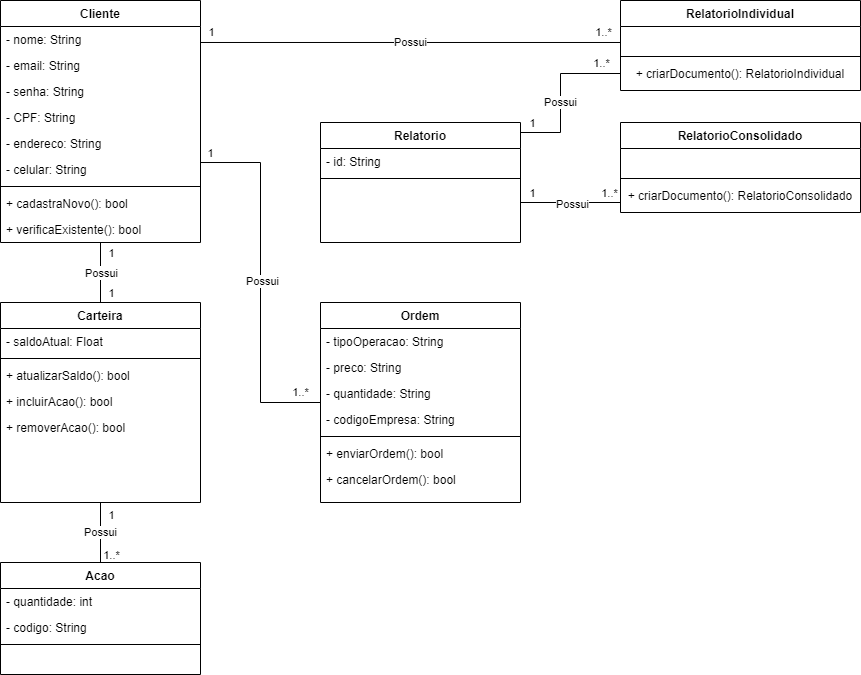

The diagram above was exported from draw.io. Its source (the exported page's mxGraphModel, read from the mxfile embedded in the PNG):
<mxGraphModel dx="1422" dy="705" grid="1" gridSize="10" guides="1" tooltips="1" connect="1" arrows="1" fold="1" page="1" pageScale="1" pageWidth="827" pageHeight="1169" math="0" shadow="0">
  <root>
    <mxCell id="WIyWlLk6GJQsqaUBKTNV-0" />
    <mxCell id="WIyWlLk6GJQsqaUBKTNV-1" parent="WIyWlLk6GJQsqaUBKTNV-0" />
    <mxCell id="zkfFHV4jXpPFQw0GAbJ--0" value="Cliente" style="swimlane;fontStyle=1;align=center;verticalAlign=top;childLayout=stackLayout;horizontal=1;startSize=26;horizontalStack=0;resizeParent=1;resizeLast=0;collapsible=1;marginBottom=0;rounded=0;shadow=0;strokeWidth=1;" parent="WIyWlLk6GJQsqaUBKTNV-1" vertex="1">
      <mxGeometry x="120" y="38" width="200" height="242" as="geometry">
        <mxRectangle x="230" y="140" width="160" height="26" as="alternateBounds" />
      </mxGeometry>
    </mxCell>
    <mxCell id="zkfFHV4jXpPFQw0GAbJ--1" value="- nome: String" style="text;align=left;verticalAlign=top;spacingLeft=4;spacingRight=4;overflow=hidden;rotatable=0;points=[[0,0.5],[1,0.5]];portConstraint=eastwest;" parent="zkfFHV4jXpPFQw0GAbJ--0" vertex="1">
      <mxGeometry y="26" width="200" height="26" as="geometry" />
    </mxCell>
    <mxCell id="zkfFHV4jXpPFQw0GAbJ--2" value="- email: String" style="text;align=left;verticalAlign=top;spacingLeft=4;spacingRight=4;overflow=hidden;rotatable=0;points=[[0,0.5],[1,0.5]];portConstraint=eastwest;rounded=0;shadow=0;html=0;" parent="zkfFHV4jXpPFQw0GAbJ--0" vertex="1">
      <mxGeometry y="52" width="200" height="26" as="geometry" />
    </mxCell>
    <mxCell id="zkfFHV4jXpPFQw0GAbJ--3" value="- senha: String" style="text;align=left;verticalAlign=top;spacingLeft=4;spacingRight=4;overflow=hidden;rotatable=0;points=[[0,0.5],[1,0.5]];portConstraint=eastwest;rounded=0;shadow=0;html=0;" parent="zkfFHV4jXpPFQw0GAbJ--0" vertex="1">
      <mxGeometry y="78" width="200" height="26" as="geometry" />
    </mxCell>
    <mxCell id="2HFZGnpfBlxPE-9M7KHp-1" value="- CPF: String" style="text;align=left;verticalAlign=top;spacingLeft=4;spacingRight=4;overflow=hidden;rotatable=0;points=[[0,0.5],[1,0.5]];portConstraint=eastwest;rounded=0;shadow=0;html=0;" parent="zkfFHV4jXpPFQw0GAbJ--0" vertex="1">
      <mxGeometry y="104" width="200" height="26" as="geometry" />
    </mxCell>
    <mxCell id="2HFZGnpfBlxPE-9M7KHp-2" value="- endereco: String" style="text;align=left;verticalAlign=top;spacingLeft=4;spacingRight=4;overflow=hidden;rotatable=0;points=[[0,0.5],[1,0.5]];portConstraint=eastwest;rounded=0;shadow=0;html=0;" parent="zkfFHV4jXpPFQw0GAbJ--0" vertex="1">
      <mxGeometry y="130" width="200" height="26" as="geometry" />
    </mxCell>
    <mxCell id="2HFZGnpfBlxPE-9M7KHp-3" value="- celular: String" style="text;align=left;verticalAlign=top;spacingLeft=4;spacingRight=4;overflow=hidden;rotatable=0;points=[[0,0.5],[1,0.5]];portConstraint=eastwest;rounded=0;shadow=0;html=0;" parent="zkfFHV4jXpPFQw0GAbJ--0" vertex="1">
      <mxGeometry y="156" width="200" height="26" as="geometry" />
    </mxCell>
    <mxCell id="zkfFHV4jXpPFQw0GAbJ--4" value="" style="line;html=1;strokeWidth=1;align=left;verticalAlign=middle;spacingTop=-1;spacingLeft=3;spacingRight=3;rotatable=0;labelPosition=right;points=[];portConstraint=eastwest;" parent="zkfFHV4jXpPFQw0GAbJ--0" vertex="1">
      <mxGeometry y="182" width="200" height="8" as="geometry" />
    </mxCell>
    <mxCell id="2HFZGnpfBlxPE-9M7KHp-4" value="+ cadastraNovo(): bool" style="text;align=left;verticalAlign=top;spacingLeft=4;spacingRight=4;overflow=hidden;rotatable=0;points=[[0,0.5],[1,0.5]];portConstraint=eastwest;" parent="zkfFHV4jXpPFQw0GAbJ--0" vertex="1">
      <mxGeometry y="190" width="200" height="26" as="geometry" />
    </mxCell>
    <mxCell id="zkfFHV4jXpPFQw0GAbJ--5" value="+ verificaExistente(): bool" style="text;align=left;verticalAlign=top;spacingLeft=4;spacingRight=4;overflow=hidden;rotatable=0;points=[[0,0.5],[1,0.5]];portConstraint=eastwest;" parent="zkfFHV4jXpPFQw0GAbJ--0" vertex="1">
      <mxGeometry y="216" width="200" height="26" as="geometry" />
    </mxCell>
    <mxCell id="2HFZGnpfBlxPE-9M7KHp-13" value="Relatorio" style="swimlane;fontStyle=1;align=center;verticalAlign=top;childLayout=stackLayout;horizontal=1;startSize=26;horizontalStack=0;resizeParent=1;resizeLast=0;collapsible=1;marginBottom=0;rounded=0;shadow=0;strokeWidth=1;" parent="WIyWlLk6GJQsqaUBKTNV-1" vertex="1">
      <mxGeometry x="440" y="160" width="200" height="120" as="geometry">
        <mxRectangle x="230" y="140" width="160" height="26" as="alternateBounds" />
      </mxGeometry>
    </mxCell>
    <mxCell id="2HFZGnpfBlxPE-9M7KHp-18" value="- id: String" style="text;align=left;verticalAlign=top;spacingLeft=4;spacingRight=4;overflow=hidden;rotatable=0;points=[[0,0.5],[1,0.5]];portConstraint=eastwest;rounded=0;shadow=0;html=0;" parent="2HFZGnpfBlxPE-9M7KHp-13" vertex="1">
      <mxGeometry y="26" width="200" height="26" as="geometry" />
    </mxCell>
    <mxCell id="2HFZGnpfBlxPE-9M7KHp-20" value="" style="line;html=1;strokeWidth=1;align=left;verticalAlign=middle;spacingTop=-1;spacingLeft=3;spacingRight=3;rotatable=0;labelPosition=right;points=[];portConstraint=eastwest;" parent="2HFZGnpfBlxPE-9M7KHp-13" vertex="1">
      <mxGeometry y="52" width="200" height="8" as="geometry" />
    </mxCell>
    <mxCell id="2HFZGnpfBlxPE-9M7KHp-24" value="RelatorioIndividual" style="swimlane;fontStyle=1;align=center;verticalAlign=top;childLayout=stackLayout;horizontal=1;startSize=26;horizontalStack=0;resizeParent=1;resizeLast=0;collapsible=1;marginBottom=0;rounded=0;shadow=0;strokeWidth=1;" parent="WIyWlLk6GJQsqaUBKTNV-1" vertex="1">
      <mxGeometry x="740" y="38" width="240" height="90" as="geometry">
        <mxRectangle x="230" y="140" width="160" height="26" as="alternateBounds" />
      </mxGeometry>
    </mxCell>
    <mxCell id="2HFZGnpfBlxPE-9M7KHp-25" value="- id: String" style="text;align=left;verticalAlign=top;spacingLeft=4;spacingRight=4;overflow=hidden;rotatable=0;points=[[0,0.5],[1,0.5]];portConstraint=eastwest;rounded=0;shadow=0;html=0;fontColor=#FFFFFF;" parent="2HFZGnpfBlxPE-9M7KHp-24" vertex="1">
      <mxGeometry y="26" width="240" height="26" as="geometry" />
    </mxCell>
    <mxCell id="2HFZGnpfBlxPE-9M7KHp-26" value="" style="line;html=1;strokeWidth=1;align=left;verticalAlign=middle;spacingTop=-1;spacingLeft=3;spacingRight=3;rotatable=0;labelPosition=right;points=[];portConstraint=eastwest;" parent="2HFZGnpfBlxPE-9M7KHp-24" vertex="1">
      <mxGeometry y="52" width="240" height="8" as="geometry" />
    </mxCell>
    <mxCell id="2HFZGnpfBlxPE-9M7KHp-34" value="+ criarDocumento(): RelatorioIndividual" style="text;align=center;verticalAlign=middle;spacingLeft=4;spacingRight=4;overflow=hidden;rotatable=0;points=[[0,0.5],[1,0.5]];portConstraint=eastwest;labelPosition=center;verticalLabelPosition=middle;" parent="2HFZGnpfBlxPE-9M7KHp-24" vertex="1">
      <mxGeometry y="60" width="240" height="26" as="geometry" />
    </mxCell>
    <mxCell id="2HFZGnpfBlxPE-9M7KHp-35" value="RelatorioConsolidado" style="swimlane;fontStyle=1;align=center;verticalAlign=top;childLayout=stackLayout;horizontal=1;startSize=26;horizontalStack=0;resizeParent=1;resizeLast=0;collapsible=1;marginBottom=0;rounded=0;shadow=0;strokeWidth=1;" parent="WIyWlLk6GJQsqaUBKTNV-1" vertex="1">
      <mxGeometry x="740" y="160" width="240" height="90" as="geometry">
        <mxRectangle x="230" y="140" width="160" height="26" as="alternateBounds" />
      </mxGeometry>
    </mxCell>
    <mxCell id="2HFZGnpfBlxPE-9M7KHp-36" value="- id: String" style="text;align=left;verticalAlign=top;spacingLeft=4;spacingRight=4;overflow=hidden;rotatable=0;points=[[0,0.5],[1,0.5]];portConstraint=eastwest;rounded=0;shadow=0;html=0;fontColor=#FFFFFF;" parent="2HFZGnpfBlxPE-9M7KHp-35" vertex="1">
      <mxGeometry y="26" width="240" height="26" as="geometry" />
    </mxCell>
    <mxCell id="2HFZGnpfBlxPE-9M7KHp-37" value="" style="line;html=1;strokeWidth=1;align=left;verticalAlign=middle;spacingTop=-1;spacingLeft=3;spacingRight=3;rotatable=0;labelPosition=right;points=[];portConstraint=eastwest;" parent="2HFZGnpfBlxPE-9M7KHp-35" vertex="1">
      <mxGeometry y="52" width="240" height="8" as="geometry" />
    </mxCell>
    <mxCell id="2HFZGnpfBlxPE-9M7KHp-38" value="+ criarDocumento(): RelatorioConsolidado" style="text;align=center;verticalAlign=middle;spacingLeft=4;spacingRight=4;overflow=hidden;rotatable=0;points=[[0,0.5],[1,0.5]];portConstraint=eastwest;labelPosition=center;verticalLabelPosition=middle;" parent="2HFZGnpfBlxPE-9M7KHp-35" vertex="1">
      <mxGeometry y="60" width="240" height="26" as="geometry" />
    </mxCell>
    <mxCell id="2HFZGnpfBlxPE-9M7KHp-40" value="Ordem" style="swimlane;fontStyle=1;align=center;verticalAlign=top;childLayout=stackLayout;horizontal=1;startSize=26;horizontalStack=0;resizeParent=1;resizeLast=0;collapsible=1;marginBottom=0;rounded=0;shadow=0;strokeWidth=1;" parent="WIyWlLk6GJQsqaUBKTNV-1" vertex="1">
      <mxGeometry x="440" y="340" width="200" height="200" as="geometry">
        <mxRectangle x="230" y="140" width="160" height="26" as="alternateBounds" />
      </mxGeometry>
    </mxCell>
    <mxCell id="2HFZGnpfBlxPE-9M7KHp-41" value="- tipoOperacao: String" style="text;align=left;verticalAlign=top;spacingLeft=4;spacingRight=4;overflow=hidden;rotatable=0;points=[[0,0.5],[1,0.5]];portConstraint=eastwest;rounded=0;shadow=0;html=0;" parent="2HFZGnpfBlxPE-9M7KHp-40" vertex="1">
      <mxGeometry y="26" width="200" height="26" as="geometry" />
    </mxCell>
    <mxCell id="2HFZGnpfBlxPE-9M7KHp-43" value="- preco: String" style="text;align=left;verticalAlign=top;spacingLeft=4;spacingRight=4;overflow=hidden;rotatable=0;points=[[0,0.5],[1,0.5]];portConstraint=eastwest;rounded=0;shadow=0;html=0;" parent="2HFZGnpfBlxPE-9M7KHp-40" vertex="1">
      <mxGeometry y="52" width="200" height="26" as="geometry" />
    </mxCell>
    <mxCell id="2HFZGnpfBlxPE-9M7KHp-44" value="- quantidade: String" style="text;align=left;verticalAlign=top;spacingLeft=4;spacingRight=4;overflow=hidden;rotatable=0;points=[[0,0.5],[1,0.5]];portConstraint=eastwest;rounded=0;shadow=0;html=0;" parent="2HFZGnpfBlxPE-9M7KHp-40" vertex="1">
      <mxGeometry y="78" width="200" height="26" as="geometry" />
    </mxCell>
    <mxCell id="2HFZGnpfBlxPE-9M7KHp-55" value="- codigoEmpresa: String" style="text;align=left;verticalAlign=top;spacingLeft=4;spacingRight=4;overflow=hidden;rotatable=0;points=[[0,0.5],[1,0.5]];portConstraint=eastwest;rounded=0;shadow=0;html=0;" parent="2HFZGnpfBlxPE-9M7KHp-40" vertex="1">
      <mxGeometry y="104" width="200" height="26" as="geometry" />
    </mxCell>
    <mxCell id="2HFZGnpfBlxPE-9M7KHp-42" value="" style="line;html=1;strokeWidth=1;align=left;verticalAlign=middle;spacingTop=-1;spacingLeft=3;spacingRight=3;rotatable=0;labelPosition=right;points=[];portConstraint=eastwest;" parent="2HFZGnpfBlxPE-9M7KHp-40" vertex="1">
      <mxGeometry y="130" width="200" height="8" as="geometry" />
    </mxCell>
    <mxCell id="2HFZGnpfBlxPE-9M7KHp-45" value="+ enviarOrdem(): bool" style="text;align=left;verticalAlign=top;spacingLeft=4;spacingRight=4;overflow=hidden;rotatable=0;points=[[0,0.5],[1,0.5]];portConstraint=eastwest;rounded=0;shadow=0;html=0;" parent="2HFZGnpfBlxPE-9M7KHp-40" vertex="1">
      <mxGeometry y="138" width="200" height="26" as="geometry" />
    </mxCell>
    <mxCell id="2HFZGnpfBlxPE-9M7KHp-46" value="+ cancelarOrdem(): bool" style="text;align=left;verticalAlign=top;spacingLeft=4;spacingRight=4;overflow=hidden;rotatable=0;points=[[0,0.5],[1,0.5]];portConstraint=eastwest;rounded=0;shadow=0;html=0;" parent="2HFZGnpfBlxPE-9M7KHp-40" vertex="1">
      <mxGeometry y="164" width="200" height="26" as="geometry" />
    </mxCell>
    <mxCell id="2HFZGnpfBlxPE-9M7KHp-47" value="Carteira" style="swimlane;fontStyle=1;align=center;verticalAlign=top;childLayout=stackLayout;horizontal=1;startSize=26;horizontalStack=0;resizeParent=1;resizeLast=0;collapsible=1;marginBottom=0;rounded=0;shadow=0;strokeWidth=1;" parent="WIyWlLk6GJQsqaUBKTNV-1" vertex="1">
      <mxGeometry x="120" y="340" width="200" height="200" as="geometry">
        <mxRectangle x="230" y="140" width="160" height="26" as="alternateBounds" />
      </mxGeometry>
    </mxCell>
    <mxCell id="2HFZGnpfBlxPE-9M7KHp-48" value="- saldoAtual: Float" style="text;align=left;verticalAlign=top;spacingLeft=4;spacingRight=4;overflow=hidden;rotatable=0;points=[[0,0.5],[1,0.5]];portConstraint=eastwest;rounded=0;shadow=0;html=0;" parent="2HFZGnpfBlxPE-9M7KHp-47" vertex="1">
      <mxGeometry y="26" width="200" height="26" as="geometry" />
    </mxCell>
    <mxCell id="2HFZGnpfBlxPE-9M7KHp-51" value="" style="line;html=1;strokeWidth=1;align=left;verticalAlign=middle;spacingTop=-1;spacingLeft=3;spacingRight=3;rotatable=0;labelPosition=right;points=[];portConstraint=eastwest;" parent="2HFZGnpfBlxPE-9M7KHp-47" vertex="1">
      <mxGeometry y="52" width="200" height="8" as="geometry" />
    </mxCell>
    <mxCell id="2HFZGnpfBlxPE-9M7KHp-52" value="+ atualizarSaldo(): bool" style="text;align=left;verticalAlign=top;spacingLeft=4;spacingRight=4;overflow=hidden;rotatable=0;points=[[0,0.5],[1,0.5]];portConstraint=eastwest;rounded=0;shadow=0;html=0;" parent="2HFZGnpfBlxPE-9M7KHp-47" vertex="1">
      <mxGeometry y="60" width="200" height="26" as="geometry" />
    </mxCell>
    <mxCell id="2HFZGnpfBlxPE-9M7KHp-53" value="+ incluirAcao(): bool" style="text;align=left;verticalAlign=top;spacingLeft=4;spacingRight=4;overflow=hidden;rotatable=0;points=[[0,0.5],[1,0.5]];portConstraint=eastwest;rounded=0;shadow=0;html=0;" parent="2HFZGnpfBlxPE-9M7KHp-47" vertex="1">
      <mxGeometry y="86" width="200" height="26" as="geometry" />
    </mxCell>
    <mxCell id="2HFZGnpfBlxPE-9M7KHp-54" value="+ removerAcao(): bool" style="text;align=left;verticalAlign=top;spacingLeft=4;spacingRight=4;overflow=hidden;rotatable=0;points=[[0,0.5],[1,0.5]];portConstraint=eastwest;rounded=0;shadow=0;html=0;" parent="2HFZGnpfBlxPE-9M7KHp-47" vertex="1">
      <mxGeometry y="112" width="200" height="26" as="geometry" />
    </mxCell>
    <mxCell id="2HFZGnpfBlxPE-9M7KHp-56" value="Acao" style="swimlane;fontStyle=1;align=center;verticalAlign=top;childLayout=stackLayout;horizontal=1;startSize=26;horizontalStack=0;resizeParent=1;resizeLast=0;collapsible=1;marginBottom=0;rounded=0;shadow=0;strokeWidth=1;" parent="WIyWlLk6GJQsqaUBKTNV-1" vertex="1">
      <mxGeometry x="120" y="600" width="200" height="112" as="geometry">
        <mxRectangle x="230" y="140" width="160" height="26" as="alternateBounds" />
      </mxGeometry>
    </mxCell>
    <mxCell id="2HFZGnpfBlxPE-9M7KHp-57" value="- quantidade: int" style="text;align=left;verticalAlign=top;spacingLeft=4;spacingRight=4;overflow=hidden;rotatable=0;points=[[0,0.5],[1,0.5]];portConstraint=eastwest;rounded=0;shadow=0;html=0;fontColor=#000000;" parent="2HFZGnpfBlxPE-9M7KHp-56" vertex="1">
      <mxGeometry y="26" width="200" height="26" as="geometry" />
    </mxCell>
    <mxCell id="SQvDIXboCJK3dDGhE3WK-0" value="- codigo: String" style="text;align=left;verticalAlign=top;spacingLeft=4;spacingRight=4;overflow=hidden;rotatable=0;points=[[0,0.5],[1,0.5]];portConstraint=eastwest;rounded=0;shadow=0;html=0;fontColor=#000000;" vertex="1" parent="2HFZGnpfBlxPE-9M7KHp-56">
      <mxGeometry y="52" width="200" height="26" as="geometry" />
    </mxCell>
    <mxCell id="2HFZGnpfBlxPE-9M7KHp-58" value="" style="line;html=1;strokeWidth=1;align=left;verticalAlign=middle;spacingTop=-1;spacingLeft=3;spacingRight=3;rotatable=0;labelPosition=right;points=[];portConstraint=eastwest;" parent="2HFZGnpfBlxPE-9M7KHp-56" vertex="1">
      <mxGeometry y="78" width="200" height="8" as="geometry" />
    </mxCell>
    <mxCell id="SQvDIXboCJK3dDGhE3WK-1" value="Possui" style="endArrow=none;html=1;rounded=0;entryX=0.5;entryY=1;entryDx=0;entryDy=0;exitX=0.5;exitY=0;exitDx=0;exitDy=0;" edge="1" parent="WIyWlLk6GJQsqaUBKTNV-1" source="2HFZGnpfBlxPE-9M7KHp-56" target="2HFZGnpfBlxPE-9M7KHp-47">
      <mxGeometry width="50" height="50" relative="1" as="geometry">
        <mxPoint x="220" y="590" as="sourcePoint" />
        <mxPoint x="270" y="540" as="targetPoint" />
      </mxGeometry>
    </mxCell>
    <mxCell id="SQvDIXboCJK3dDGhE3WK-17" value="1" style="edgeLabel;html=1;align=center;verticalAlign=middle;resizable=0;points=[];" vertex="1" connectable="0" parent="SQvDIXboCJK3dDGhE3WK-1">
      <mxGeometry x="0.614" relative="1" as="geometry">
        <mxPoint x="10" as="offset" />
      </mxGeometry>
    </mxCell>
    <mxCell id="SQvDIXboCJK3dDGhE3WK-18" value="1..*" style="edgeLabel;html=1;align=center;verticalAlign=middle;resizable=0;points=[];" vertex="1" connectable="0" parent="SQvDIXboCJK3dDGhE3WK-1">
      <mxGeometry x="-0.7426" y="-1" relative="1" as="geometry">
        <mxPoint x="9" as="offset" />
      </mxGeometry>
    </mxCell>
    <mxCell id="SQvDIXboCJK3dDGhE3WK-4" value="Possui" style="endArrow=none;html=1;rounded=0;exitX=1;exitY=0.615;exitDx=0;exitDy=0;exitPerimeter=0;entryX=0;entryY=0.615;entryDx=0;entryDy=0;entryPerimeter=0;" edge="1" parent="WIyWlLk6GJQsqaUBKTNV-1" source="zkfFHV4jXpPFQw0GAbJ--1" target="2HFZGnpfBlxPE-9M7KHp-25">
      <mxGeometry width="50" height="50" relative="1" as="geometry">
        <mxPoint x="320" y="90" as="sourcePoint" />
        <mxPoint x="720" y="80" as="targetPoint" />
      </mxGeometry>
    </mxCell>
    <mxCell id="SQvDIXboCJK3dDGhE3WK-21" value="1" style="edgeLabel;html=1;align=center;verticalAlign=middle;resizable=0;points=[];" vertex="1" connectable="0" parent="SQvDIXboCJK3dDGhE3WK-4">
      <mxGeometry x="-0.9714" y="1" relative="1" as="geometry">
        <mxPoint x="4" y="-9" as="offset" />
      </mxGeometry>
    </mxCell>
    <mxCell id="SQvDIXboCJK3dDGhE3WK-22" value="1..*" style="edgeLabel;html=1;align=center;verticalAlign=middle;resizable=0;points=[];" vertex="1" connectable="0" parent="SQvDIXboCJK3dDGhE3WK-4">
      <mxGeometry x="0.9143" y="1" relative="1" as="geometry">
        <mxPoint y="-9" as="offset" />
      </mxGeometry>
    </mxCell>
    <mxCell id="SQvDIXboCJK3dDGhE3WK-5" value="" style="endArrow=none;html=1;rounded=0;" edge="1" parent="WIyWlLk6GJQsqaUBKTNV-1">
      <mxGeometry width="50" height="50" relative="1" as="geometry">
        <mxPoint x="640" y="240" as="sourcePoint" />
        <mxPoint x="680" y="240" as="targetPoint" />
        <Array as="points">
          <mxPoint x="680" y="240" />
          <mxPoint x="740" y="240" />
        </Array>
      </mxGeometry>
    </mxCell>
    <mxCell id="SQvDIXboCJK3dDGhE3WK-7" value="Possui" style="edgeLabel;html=1;align=center;verticalAlign=middle;resizable=0;points=[];" vertex="1" connectable="0" parent="SQvDIXboCJK3dDGhE3WK-5">
      <mxGeometry x="-0.2685" y="1" relative="1" as="geometry">
        <mxPoint x="-8" y="2" as="offset" />
      </mxGeometry>
    </mxCell>
    <mxCell id="SQvDIXboCJK3dDGhE3WK-25" value="1" style="edgeLabel;html=1;align=center;verticalAlign=middle;resizable=0;points=[];" vertex="1" connectable="0" parent="SQvDIXboCJK3dDGhE3WK-5">
      <mxGeometry x="-0.8675" y="1" relative="1" as="geometry">
        <mxPoint y="-9" as="offset" />
      </mxGeometry>
    </mxCell>
    <mxCell id="SQvDIXboCJK3dDGhE3WK-26" value="1..*" style="edgeLabel;html=1;align=center;verticalAlign=middle;resizable=0;points=[];" vertex="1" connectable="0" parent="SQvDIXboCJK3dDGhE3WK-5">
      <mxGeometry x="0.3975" relative="1" as="geometry">
        <mxPoint y="-10" as="offset" />
      </mxGeometry>
    </mxCell>
    <mxCell id="SQvDIXboCJK3dDGhE3WK-6" value="Possui" style="endArrow=none;html=1;rounded=0;entryX=0;entryY=0.5;entryDx=0;entryDy=0;" edge="1" parent="WIyWlLk6GJQsqaUBKTNV-1" target="2HFZGnpfBlxPE-9M7KHp-34">
      <mxGeometry x="-0.1195" width="50" height="50" relative="1" as="geometry">
        <mxPoint x="640" y="170" as="sourcePoint" />
        <mxPoint x="710" y="140" as="targetPoint" />
        <Array as="points">
          <mxPoint x="680" y="170" />
          <mxPoint x="680" y="111" />
        </Array>
        <mxPoint as="offset" />
      </mxGeometry>
    </mxCell>
    <mxCell id="SQvDIXboCJK3dDGhE3WK-23" value="1" style="edgeLabel;html=1;align=center;verticalAlign=middle;resizable=0;points=[];" vertex="1" connectable="0" parent="SQvDIXboCJK3dDGhE3WK-6">
      <mxGeometry x="-0.8658" y="-1" relative="1" as="geometry">
        <mxPoint y="-11" as="offset" />
      </mxGeometry>
    </mxCell>
    <mxCell id="SQvDIXboCJK3dDGhE3WK-24" value="1..*" style="edgeLabel;html=1;align=center;verticalAlign=middle;resizable=0;points=[];" vertex="1" connectable="0" parent="SQvDIXboCJK3dDGhE3WK-6">
      <mxGeometry x="0.8952" relative="1" as="geometry">
        <mxPoint x="-12" y="-11" as="offset" />
      </mxGeometry>
    </mxCell>
    <mxCell id="SQvDIXboCJK3dDGhE3WK-9" value="1" style="endArrow=none;html=1;rounded=0;exitX=0.5;exitY=0;exitDx=0;exitDy=0;entryX=0.5;entryY=1;entryDx=0;entryDy=0;entryPerimeter=0;" edge="1" parent="WIyWlLk6GJQsqaUBKTNV-1" source="2HFZGnpfBlxPE-9M7KHp-47" target="zkfFHV4jXpPFQw0GAbJ--5">
      <mxGeometry width="50" height="50" relative="1" as="geometry">
        <mxPoint x="340" y="340" as="sourcePoint" />
        <mxPoint x="390" y="290" as="targetPoint" />
      </mxGeometry>
    </mxCell>
    <mxCell id="SQvDIXboCJK3dDGhE3WK-12" value="Possui" style="edgeLabel;html=1;align=center;verticalAlign=middle;resizable=0;points=[];" vertex="1" connectable="0" parent="SQvDIXboCJK3dDGhE3WK-9">
      <mxGeometry x="0.2635" y="2" relative="1" as="geometry">
        <mxPoint x="2" y="8" as="offset" />
      </mxGeometry>
    </mxCell>
    <mxCell id="SQvDIXboCJK3dDGhE3WK-15" value="1" style="edgeLabel;html=1;align=center;verticalAlign=middle;resizable=0;points=[];" vertex="1" connectable="0" parent="SQvDIXboCJK3dDGhE3WK-9">
      <mxGeometry x="0.5241" y="-1" relative="1" as="geometry">
        <mxPoint x="9" y="-4" as="offset" />
      </mxGeometry>
    </mxCell>
    <mxCell id="SQvDIXboCJK3dDGhE3WK-16" value="1" style="edgeLabel;html=1;align=center;verticalAlign=middle;resizable=0;points=[];" vertex="1" connectable="0" parent="SQvDIXboCJK3dDGhE3WK-9">
      <mxGeometry x="-0.6611" relative="1" as="geometry">
        <mxPoint x="10" as="offset" />
      </mxGeometry>
    </mxCell>
    <mxCell id="SQvDIXboCJK3dDGhE3WK-10" value="" style="endArrow=none;html=1;rounded=0;exitX=1;exitY=0.231;exitDx=0;exitDy=0;exitPerimeter=0;entryX=0;entryY=0.846;entryDx=0;entryDy=0;entryPerimeter=0;" edge="1" parent="WIyWlLk6GJQsqaUBKTNV-1" source="2HFZGnpfBlxPE-9M7KHp-3" target="2HFZGnpfBlxPE-9M7KHp-44">
      <mxGeometry width="50" height="50" relative="1" as="geometry">
        <mxPoint x="350" y="270" as="sourcePoint" />
        <mxPoint x="400" y="220" as="targetPoint" />
        <Array as="points">
          <mxPoint x="380" y="200" />
          <mxPoint x="380" y="440" />
        </Array>
      </mxGeometry>
    </mxCell>
    <mxCell id="SQvDIXboCJK3dDGhE3WK-11" value="Possui" style="edgeLabel;html=1;align=center;verticalAlign=middle;resizable=0;points=[];" vertex="1" connectable="0" parent="SQvDIXboCJK3dDGhE3WK-10">
      <mxGeometry x="0.2021" y="1" relative="1" as="geometry">
        <mxPoint y="-37" as="offset" />
      </mxGeometry>
    </mxCell>
    <mxCell id="SQvDIXboCJK3dDGhE3WK-19" value="1" style="edgeLabel;html=1;align=center;verticalAlign=middle;resizable=0;points=[];" vertex="1" connectable="0" parent="SQvDIXboCJK3dDGhE3WK-10">
      <mxGeometry x="-0.9471" relative="1" as="geometry">
        <mxPoint y="-10" as="offset" />
      </mxGeometry>
    </mxCell>
    <mxCell id="SQvDIXboCJK3dDGhE3WK-20" value="1..*" style="edgeLabel;html=1;align=center;verticalAlign=middle;resizable=0;points=[];" vertex="1" connectable="0" parent="SQvDIXboCJK3dDGhE3WK-10">
      <mxGeometry x="0.9636" relative="1" as="geometry">
        <mxPoint x="-13" y="-10" as="offset" />
      </mxGeometry>
    </mxCell>
  </root>
</mxGraphModel>